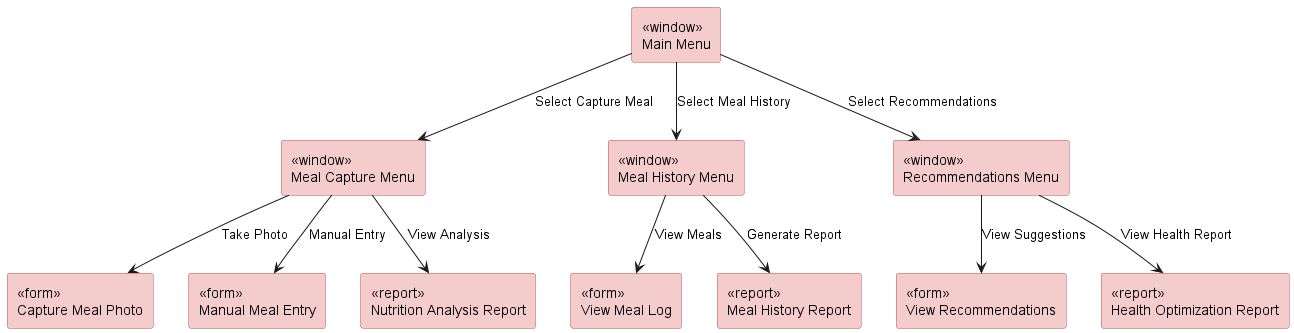

The diagram above was rendered by PlantUML. Its source (embedded in the PNG):
@startuml window-nav-diagram
top to bottom direction
skinparam rectangle {
  BackgroundColor #F4CCCC
  BorderColor #B85450
}

rectangle "<<window>>\nMain Menu" as MainMenu

rectangle "<<window>>\nMeal Capture Menu" as MenuA
rectangle "<<window>>\nMeal History Menu" as MenuB
rectangle "<<window>>\nRecommendations Menu" as MenuC

rectangle "<<form>>\nCapture Meal Photo" as FormPhoto
rectangle "<<form>>\nManual Meal Entry" as FormManual
rectangle "<<report>>\nNutrition Analysis Report" as ReportNutrition

rectangle "<<form>>\nView Meal Log" as FormLog
rectangle "<<report>>\nMeal History Report" as ReportHistory

rectangle "<<form>>\nView Recommendations" as FormRecs
rectangle "<<report>>\nHealth Optimization Report" as ReportHealth

MainMenu --> MenuA : Select Capture Meal
MainMenu --> MenuB : Select Meal History
MainMenu --> MenuC : Select Recommendations

MenuA --> FormPhoto : Take Photo
MenuA --> FormManual : Manual Entry
MenuA --> ReportNutrition : View Analysis

MenuB --> FormLog : View Meals
MenuB --> ReportHistory : Generate Report

MenuC --> FormRecs : View Suggestions
MenuC --> ReportHealth : View Health Report

@enduml